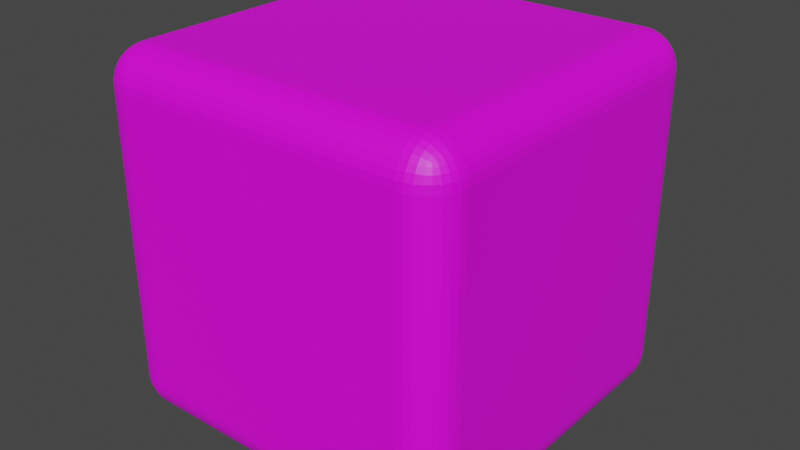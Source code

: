 # Source: dice.blend  (saved by Blender 3.3.6; exported with 4.5.12 LTS)
import bpy
from mathutils import Matrix  # noqa: F401  (used for matrix-valued properties, if any)

bpy.ops.wm.read_factory_settings(use_empty=True)
scene = bpy.context.scene
scene.name = 'Scene'

# ---- collections
col_collection = bpy.data.collections.new('Collection'); scene.collection.children.link(col_collection)

# ---- images (referenced by path relative to the original .blend; pixels are not part of the script)
import os
ASSET_DIR = os.environ.get("B2B_ASSET_DIR", "")  # directory of the original .blend (textures are referenced by path, not embedded)
HERE = os.path.dirname(os.path.abspath(__file__))  # packed textures are extracted next to this script under _unpacked/

def load_image(name, relpath, width, height, colorspace="sRGB"):
    """Load a texture the original file referenced (path relative to the .blend, or extracted next to this script)."""
    p = next((c for c in (os.path.join(HERE, relpath), os.path.join(ASSET_DIR, relpath)) if relpath and os.path.exists(c)), "")
    if p:
        img = bpy.data.images.load(p, check_existing=True)
        img.name = name
    else:  # same state as the original file: an image datablock whose file is absent (Cycles renders it pink)
        img = bpy.data.images.new(name, width, height)
        img.source = "FILE"
        img.filepath = "//" + (relpath or name)
    img.colorspace_settings.name = colorspace
    return img
img_dice_uv_map_jpeg = load_image('dice_uv_map.jpeg', 'dice_uv_map.jpeg', 1024, 1024, 'sRGB')

# ---- materials (node trees are filled in below, after node groups)
mat_material = bpy.data.materials.new('Material')
mat_material.alpha_threshold = 0.0
mat_material.use_transparent_shadow = False
mat_material.roughness = 0.5
mat_material.line_color = (0.0, 0.0, 0.0, 1.0)

# ---- material node trees
mat_material.use_nodes = True; mat_material.node_tree.nodes.clear()
_N = mat_material.node_tree.nodes; _L = mat_material.node_tree.links
n0 = _N.new('ShaderNodeOutputMaterial'); n0.name = 'Material Output'; n0.location = (300, 300)
n1 = _N.new('ShaderNodeBsdfPrincipled'); n1.name = 'Principled BSDF'; n1.location = (10, 300)
n1.distribution = 'GGX'
n1.subsurface_method = 'RANDOM_WALK_SKIN'
n1.inputs[3].default_value = 1.45
n1.inputs[27].default_value = (0.0, 0.0, 0.0, 1.0)
n1.inputs[28].default_value = 1.0
n2 = _N.new('ShaderNodeTexImage'); n2.name = 'Image Texture'; n2.location = (-438, 161)
n2.image = img_dice_uv_map_jpeg
_L.new(n1.outputs[0], n0.inputs[0])
_L.new(n2.outputs[0], n1.inputs[0])
n0.is_active_output = True

# ---- world
world_world = bpy.data.worlds.new('World'); scene.world = world_world
world_world.use_nodes = True; world_world.node_tree.nodes.clear()
_N = world_world.node_tree.nodes; _L = world_world.node_tree.links
n0 = _N.new('ShaderNodeOutputWorld'); n0.name = 'World Output'; n0.location = (300, 300)
n1 = _N.new('ShaderNodeBackground'); n1.name = 'Background'; n1.location = (10, 300)
n1.inputs[0].default_value = (0.05088, 0.05088, 0.05088, 1.0)
_L.new(n1.outputs[0], n0.inputs[0])
n0.is_active_output = True
world_world.color = (0.05088, 0.05088, 0.05088)
world_world.use_sun_shadow = False
world_world.sun_shadow_jitter_overblur = 0.0

# ---- meshes
me_cube = bpy.data.meshes.new('Cube')
me_cube.from_pydata([(1.0, 1.0, 1.0), (1.0, 1.0, -1.0), (1.0, -1.0, 1.0), (1.0, -1.0, -1.0), (-1.0, 1.0, 1.0), (-1.0, 1.0, -1.0), (-1.0, -1.0, 1.0), (-1.0, -1.0, -1.0)], [], [(0, 4, 6, 2), (3, 2, 6, 7), (7, 6, 4, 5), (5, 1, 3, 7), (1, 0, 2, 3), (5, 4, 0, 1)])
_uv = me_cube.uv_layers.new(name='UVMap')
_uv.uv.foreach_set('vector', [0.625, 0.5, 0.875, 0.5, 0.875, 0.75, 0.625, 0.75, 0.375, 0.75, 0.625, 0.75, 0.625, 1.0, 0.375, 1.0, 0.375, 0.0, 0.625, 0.0, 0.625, 0.25, 0.375, 0.25, 0.125, 0.5, 0.375, 0.5, 0.375, 0.75, 0.125, 0.75, 0.375, 0.5, 0.625, 0.5, 0.625, 0.75, 0.375, 0.75, 0.375, 0.25, 0.625, 0.25, 0.625, 0.5, 0.375, 0.5])
me_cube.materials.append(mat_material)
me_cube.use_mirror_vertex_groups = False
me_cube.update()

# ---- objects
ob_cube = bpy.data.objects.new('Cube', me_cube)

# ---- transforms, parenting, visibility, modifiers, constraints
ob_cube.location = (0.0, 0.0, 0.0)
ob_cube.scale = (1.6, 1.6, 1.6)
ob_cube.lock_rotations_4d = False
ob_cube.empty_display_type = 'ARROWS'
ob_cube.lineart.crease_threshold = 0.0
_m = ob_cube.modifiers.new('Bevel', 'BEVEL')
_m.width = 0.2
_m.width_pct = 0.2
_m.segments = 8

# ---- collection membership
col_collection.objects.link(ob_cube)

# ---- scene / render settings (as saved in the file)
scene.frame_start = 1; scene.frame_end = 250; scene.frame_set(1)
scene.render.engine = 'BLENDER_EEVEE_NEXT'
scene.cycles.sampling_pattern = 'TABULATED_SOBOL'
scene.cycles.use_light_tree = False
scene.view_settings.view_transform = 'Filmic'
bpy.context.view_layer.update()

# ---- added for rendering (the .blend has no active camera and no usable light): camera, sun
cam_auto = bpy.data.cameras.new('AutoCamera')
cam_auto.lens = 50.0
cam_auto.sensor_width = 36.0
cam_auto.clip_end = 1000.0
ob_auto_camera = bpy.data.objects.new('AutoCamera', cam_auto)
scene.collection.objects.link(ob_auto_camera)
ob_auto_camera.location = (5.12812, -6.15374, 4.10249)
ob_auto_camera.rotation_euler = (1.09748, -7.21219e-08, 0.694738)
scene.camera = ob_auto_camera
light_auto_sun = bpy.data.lights.new('AutoSun', 'SUN')
light_auto_sun.energy = 3.0
light_auto_sun.angle = 0.0523599
ob_auto_sun = bpy.data.objects.new('AutoSun', light_auto_sun)
scene.collection.objects.link(ob_auto_sun)
ob_auto_sun.rotation_euler = (0.872665, 0.174533, 0.523599)
bpy.context.view_layer.update()

